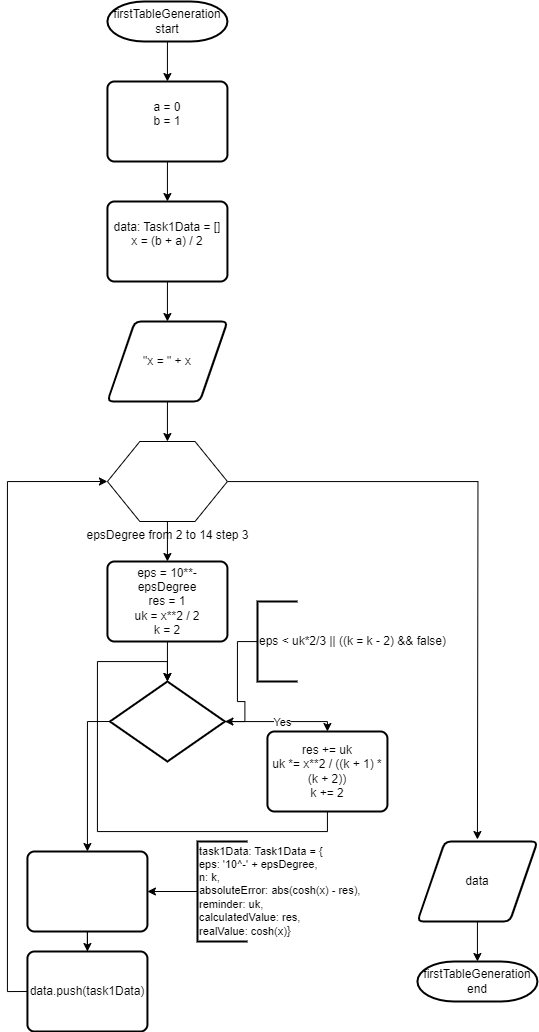

The diagram above was exported from draw.io. Its source (the exported page's mxGraphModel, read from the mxfile embedded in the PNG):
<mxGraphModel dx="1381" dy="808" grid="1" gridSize="10" guides="1" tooltips="1" connect="1" arrows="1" fold="1" page="1" pageScale="1" pageWidth="850" pageHeight="1100" math="0" shadow="0">
  <root>
    <mxCell id="0" />
    <mxCell id="1" parent="0" />
    <mxCell id="27rqSYibD72cMWKEUH1B-13" value="" style="edgeStyle=orthogonalEdgeStyle;rounded=0;orthogonalLoop=1;jettySize=auto;html=1;" edge="1" parent="1" source="27rqSYibD72cMWKEUH1B-6" target="27rqSYibD72cMWKEUH1B-7">
      <mxGeometry relative="1" as="geometry" />
    </mxCell>
    <mxCell id="27rqSYibD72cMWKEUH1B-6" value="firstTableGeneration start" style="strokeWidth=2;html=1;shape=mxgraph.flowchart.terminator;whiteSpace=wrap;" vertex="1" parent="1">
      <mxGeometry x="239.93" y="35" width="120" height="40" as="geometry" />
    </mxCell>
    <mxCell id="27rqSYibD72cMWKEUH1B-14" value="" style="edgeStyle=orthogonalEdgeStyle;rounded=0;orthogonalLoop=1;jettySize=auto;html=1;" edge="1" parent="1" source="27rqSYibD72cMWKEUH1B-7" target="27rqSYibD72cMWKEUH1B-8">
      <mxGeometry relative="1" as="geometry" />
    </mxCell>
    <mxCell id="27rqSYibD72cMWKEUH1B-7" value="a = 0&lt;div&gt;b = 1&lt;/div&gt;&lt;div&gt;&lt;br&gt;&lt;/div&gt;" style="rounded=1;whiteSpace=wrap;html=1;absoluteArcSize=1;arcSize=14;strokeWidth=2;" vertex="1" parent="1">
      <mxGeometry x="239.93" y="115" width="120" height="80" as="geometry" />
    </mxCell>
    <mxCell id="27rqSYibD72cMWKEUH1B-15" value="" style="edgeStyle=orthogonalEdgeStyle;rounded=0;orthogonalLoop=1;jettySize=auto;html=1;" edge="1" parent="1" source="27rqSYibD72cMWKEUH1B-8" target="27rqSYibD72cMWKEUH1B-9">
      <mxGeometry relative="1" as="geometry" />
    </mxCell>
    <mxCell id="27rqSYibD72cMWKEUH1B-8" value="data: Task1Data = []&lt;div&gt;x = (b + a) / 2&lt;/div&gt;&lt;div&gt;&lt;br&gt;&lt;/div&gt;" style="rounded=1;whiteSpace=wrap;html=1;absoluteArcSize=1;arcSize=14;strokeWidth=2;" vertex="1" parent="1">
      <mxGeometry x="239.93" y="235" width="120" height="80" as="geometry" />
    </mxCell>
    <mxCell id="27rqSYibD72cMWKEUH1B-12" value="" style="edgeStyle=orthogonalEdgeStyle;rounded=0;orthogonalLoop=1;jettySize=auto;html=1;" edge="1" parent="1" source="27rqSYibD72cMWKEUH1B-9" target="27rqSYibD72cMWKEUH1B-11">
      <mxGeometry relative="1" as="geometry" />
    </mxCell>
    <mxCell id="27rqSYibD72cMWKEUH1B-9" value="&quot;x = &quot; + x" style="shape=parallelogram;html=1;strokeWidth=2;perimeter=parallelogramPerimeter;whiteSpace=wrap;rounded=1;arcSize=12;size=0.23;" vertex="1" parent="1">
      <mxGeometry x="239.93" y="355" width="120" height="80" as="geometry" />
    </mxCell>
    <mxCell id="27rqSYibD72cMWKEUH1B-21" value="" style="edgeStyle=orthogonalEdgeStyle;rounded=0;orthogonalLoop=1;jettySize=auto;html=1;" edge="1" parent="1" source="27rqSYibD72cMWKEUH1B-11" target="27rqSYibD72cMWKEUH1B-20">
      <mxGeometry relative="1" as="geometry" />
    </mxCell>
    <mxCell id="27rqSYibD72cMWKEUH1B-56" style="edgeStyle=orthogonalEdgeStyle;rounded=0;orthogonalLoop=1;jettySize=auto;html=1;" edge="1" parent="1" source="27rqSYibD72cMWKEUH1B-11">
      <mxGeometry relative="1" as="geometry">
        <mxPoint x="609.9300000000001" y="873" as="targetPoint" />
      </mxGeometry>
    </mxCell>
    <mxCell id="27rqSYibD72cMWKEUH1B-11" value="epsDegree from 2 to 14 step 3" style="verticalLabelPosition=bottom;verticalAlign=top;html=1;shape=hexagon;perimeter=hexagonPerimeter2;arcSize=6;size=0.27;" vertex="1" parent="1">
      <mxGeometry x="239.93" y="475" width="120" height="80" as="geometry" />
    </mxCell>
    <mxCell id="27rqSYibD72cMWKEUH1B-23" value="" style="edgeStyle=orthogonalEdgeStyle;rounded=0;orthogonalLoop=1;jettySize=auto;html=1;" edge="1" parent="1" source="27rqSYibD72cMWKEUH1B-20" target="27rqSYibD72cMWKEUH1B-22">
      <mxGeometry relative="1" as="geometry" />
    </mxCell>
    <mxCell id="27rqSYibD72cMWKEUH1B-20" value="eps = 10**-epsDegree&lt;div&gt;res = 1&lt;br&gt;&lt;/div&gt;&lt;div&gt;uk = x**2 / 2&lt;br&gt;&lt;/div&gt;&lt;div&gt;k = 2&lt;br&gt;&lt;/div&gt;" style="rounded=1;whiteSpace=wrap;html=1;absoluteArcSize=1;arcSize=14;strokeWidth=2;" vertex="1" parent="1">
      <mxGeometry x="239.93" y="595" width="120" height="80" as="geometry" />
    </mxCell>
    <mxCell id="27rqSYibD72cMWKEUH1B-29" value="" style="edgeStyle=orthogonalEdgeStyle;rounded=0;orthogonalLoop=1;jettySize=auto;html=1;" edge="1" parent="1" source="27rqSYibD72cMWKEUH1B-22" target="27rqSYibD72cMWKEUH1B-26">
      <mxGeometry relative="1" as="geometry">
        <Array as="points">
          <mxPoint x="459.93" y="755" />
        </Array>
      </mxGeometry>
    </mxCell>
    <mxCell id="27rqSYibD72cMWKEUH1B-32" value="Yes" style="edgeLabel;html=1;align=center;verticalAlign=middle;resizable=0;points=[];" vertex="1" connectable="0" parent="27rqSYibD72cMWKEUH1B-29">
      <mxGeometry x="0.019" relative="1" as="geometry">
        <mxPoint as="offset" />
      </mxGeometry>
    </mxCell>
    <mxCell id="27rqSYibD72cMWKEUH1B-44" value="" style="edgeStyle=orthogonalEdgeStyle;rounded=0;orthogonalLoop=1;jettySize=auto;html=1;exitX=0;exitY=0.5;exitDx=0;exitDy=0;exitPerimeter=0;" edge="1" parent="1" source="27rqSYibD72cMWKEUH1B-22" target="27rqSYibD72cMWKEUH1B-43">
      <mxGeometry relative="1" as="geometry" />
    </mxCell>
    <mxCell id="27rqSYibD72cMWKEUH1B-22" value="" style="strokeWidth=2;html=1;shape=mxgraph.flowchart.decision;whiteSpace=wrap;" vertex="1" parent="1">
      <mxGeometry x="242.43" y="715" width="115" height="80" as="geometry" />
    </mxCell>
    <mxCell id="27rqSYibD72cMWKEUH1B-31" value="" style="edgeStyle=orthogonalEdgeStyle;rounded=0;orthogonalLoop=1;jettySize=auto;html=1;" edge="1" parent="1" source="27rqSYibD72cMWKEUH1B-24" target="27rqSYibD72cMWKEUH1B-22">
      <mxGeometry relative="1" as="geometry" />
    </mxCell>
    <mxCell id="27rqSYibD72cMWKEUH1B-24" value="eps &amp;lt; uk*2/3 ||&amp;nbsp;&lt;span style=&quot;background-color: initial;&quot;&gt;((k = k - 2) &amp;amp;&amp;amp; false)&lt;/span&gt;" style="strokeWidth=2;html=1;shape=mxgraph.flowchart.annotation_1;align=left;pointerEvents=1;" vertex="1" parent="1">
      <mxGeometry x="389.93" y="635" width="40" height="80" as="geometry" />
    </mxCell>
    <mxCell id="27rqSYibD72cMWKEUH1B-26" value="res += uk&lt;div&gt;uk *= x**2 / ((k + 1) * (k + 2))&lt;br&gt;&lt;/div&gt;&lt;div&gt;k += 2&lt;br&gt;&lt;/div&gt;" style="rounded=1;whiteSpace=wrap;html=1;absoluteArcSize=1;arcSize=14;strokeWidth=2;" vertex="1" parent="1">
      <mxGeometry x="399.93" y="765" width="120" height="80" as="geometry" />
    </mxCell>
    <mxCell id="27rqSYibD72cMWKEUH1B-48" value="" style="edgeStyle=orthogonalEdgeStyle;rounded=0;orthogonalLoop=1;jettySize=auto;html=1;" edge="1" parent="1" source="27rqSYibD72cMWKEUH1B-43" target="27rqSYibD72cMWKEUH1B-47">
      <mxGeometry relative="1" as="geometry" />
    </mxCell>
    <mxCell id="27rqSYibD72cMWKEUH1B-43" value="" style="rounded=1;whiteSpace=wrap;html=1;absoluteArcSize=1;arcSize=14;strokeWidth=2;" vertex="1" parent="1">
      <mxGeometry x="159.93" y="885" width="120" height="80" as="geometry" />
    </mxCell>
    <mxCell id="27rqSYibD72cMWKEUH1B-46" value="" style="edgeStyle=orthogonalEdgeStyle;rounded=0;orthogonalLoop=1;jettySize=auto;html=1;" edge="1" parent="1" source="27rqSYibD72cMWKEUH1B-45" target="27rqSYibD72cMWKEUH1B-43">
      <mxGeometry relative="1" as="geometry" />
    </mxCell>
    <mxCell id="27rqSYibD72cMWKEUH1B-45" value="&lt;div style=&quot;font-size: 11px;&quot;&gt;&lt;span style=&quot;background-color: initial;&quot;&gt;task1Data: Task1Data = {&lt;/span&gt;&lt;br&gt;&lt;/div&gt;&lt;div style=&quot;font-size: 11px;&quot;&gt;&lt;font style=&quot;font-size: 11px;&quot;&gt;eps: '10^-' + epsDegree,&lt;/font&gt;&lt;/div&gt;&lt;div style=&quot;font-size: 11px;&quot;&gt;&lt;font style=&quot;font-size: 11px;&quot;&gt;n: k,&lt;/font&gt;&lt;/div&gt;&lt;div style=&quot;font-size: 11px;&quot;&gt;&lt;font style=&quot;font-size: 11px;&quot;&gt;absoluteError: abs(cosh(x) - res),&lt;/font&gt;&lt;/div&gt;&lt;div style=&quot;font-size: 11px;&quot;&gt;&lt;font style=&quot;font-size: 11px;&quot;&gt;reminder: uk,&lt;/font&gt;&lt;/div&gt;&lt;div style=&quot;font-size: 11px;&quot;&gt;&lt;font style=&quot;font-size: 11px;&quot;&gt;calculatedValue: res,&lt;/font&gt;&lt;/div&gt;&lt;div style=&quot;font-size: 11px;&quot;&gt;&lt;font style=&quot;font-size: 11px;&quot;&gt;realValue: cosh(x)&lt;/font&gt;&lt;span style=&quot;background-color: initial; font-size: 12px;&quot;&gt;}&lt;/span&gt;&lt;/div&gt;" style="strokeWidth=2;html=1;shape=mxgraph.flowchart.annotation_1;align=left;pointerEvents=1;" vertex="1" parent="1">
      <mxGeometry x="329.93" y="875" width="50" height="100" as="geometry" />
    </mxCell>
    <mxCell id="27rqSYibD72cMWKEUH1B-54" style="edgeStyle=orthogonalEdgeStyle;rounded=0;orthogonalLoop=1;jettySize=auto;html=1;entryX=0;entryY=0.5;entryDx=0;entryDy=0;exitX=0;exitY=0.5;exitDx=0;exitDy=0;" edge="1" parent="1" source="27rqSYibD72cMWKEUH1B-47" target="27rqSYibD72cMWKEUH1B-11">
      <mxGeometry relative="1" as="geometry" />
    </mxCell>
    <mxCell id="27rqSYibD72cMWKEUH1B-47" value="data.push(task1Data)" style="rounded=1;whiteSpace=wrap;html=1;absoluteArcSize=1;arcSize=14;strokeWidth=2;" vertex="1" parent="1">
      <mxGeometry x="159.93" y="985" width="120" height="80" as="geometry" />
    </mxCell>
    <mxCell id="27rqSYibD72cMWKEUH1B-58" value="" style="edgeStyle=orthogonalEdgeStyle;rounded=0;orthogonalLoop=1;jettySize=auto;html=1;" edge="1" parent="1" source="27rqSYibD72cMWKEUH1B-50" target="27rqSYibD72cMWKEUH1B-57">
      <mxGeometry relative="1" as="geometry" />
    </mxCell>
    <mxCell id="27rqSYibD72cMWKEUH1B-50" value="data" style="shape=parallelogram;html=1;strokeWidth=2;perimeter=parallelogramPerimeter;whiteSpace=wrap;rounded=1;arcSize=12;size=0.23;" vertex="1" parent="1">
      <mxGeometry x="549.9300000000001" y="875" width="120" height="80" as="geometry" />
    </mxCell>
    <mxCell id="27rqSYibD72cMWKEUH1B-57" value="firstTableGeneration end" style="strokeWidth=2;html=1;shape=mxgraph.flowchart.terminator;whiteSpace=wrap;" vertex="1" parent="1">
      <mxGeometry x="549.9300000000001" y="995" width="120" height="40" as="geometry" />
    </mxCell>
    <mxCell id="flzrbQLQ9kBleXe00RoQ-1" style="edgeStyle=orthogonalEdgeStyle;rounded=0;orthogonalLoop=1;jettySize=auto;html=1;entryX=0.5;entryY=0;entryDx=0;entryDy=0;entryPerimeter=0;exitX=0.5;exitY=1;exitDx=0;exitDy=0;" edge="1" parent="1" source="27rqSYibD72cMWKEUH1B-26" target="27rqSYibD72cMWKEUH1B-22">
      <mxGeometry relative="1" as="geometry">
        <Array as="points">
          <mxPoint x="459.93" y="865" />
          <mxPoint x="229.93" y="865" />
          <mxPoint x="229.93" y="695" />
          <mxPoint x="299.93" y="695" />
        </Array>
      </mxGeometry>
    </mxCell>
  </root>
</mxGraphModel>